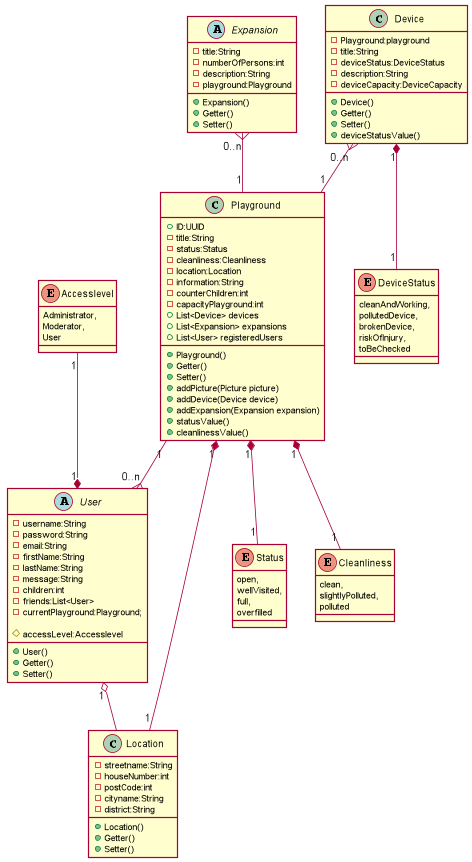

The diagram above was rendered by PlantUML. Its source (embedded in the PNG):
@startuml
skinparam shadowing false

class Playground {
  +ID:UUID
  -title:String
  -status:Status
  -cleanliness:Cleanliness
  -location:Location
  -information:String
  -counterChildren:int
  -capacityPlayground:int
  +List<Device> devices
  +List<Expansion> expansions
  +List<User> registeredUsers

  +Playground()
  +Getter()
  +Setter()
  +addPicture(Picture picture)
  +addDevice(Device device)
  +addExpansion(Expansion expansion)
  +statusValue()
  +cleanlinessValue()
}

class Location{
 -streetname:String
 -houseNumber:int
 -postCode:int
 -cityname:String
 -district:String

 +Location()
 +Getter()
 +Setter()
}

class Device{
-Playground:playground
-title:String
-deviceStatus:DeviceStatus
-description:String
-deviceCapacity:DeviceCapacity

+Device()
+Getter()
+Setter()
+deviceStatusValue()
}

abstract class User{
-username:String
-password:String
-email:String
-firstName:String
-lastName:String
-message:String
-children:int
-friends:List<User>
-currentPlayground:Playground;

#accessLevel:Accesslevel

+User()
+Getter()
+Setter()
}


abstract class Expansion{
-title:String
-numberOfPersons:int
-description:String
-playground:Playground

+Expansion()
+Getter()
+Setter()
}

enum DeviceStatus{
    cleanAndWorking,
    pollutedDevice,
    brokenDevice,
    riskOfInjury,
    toBeChecked

}
enum Status{
 open,
 wellVisited,
 full,
 overfilled
}

enum Cleanliness{
    clean,
    slightlyPolluted,
    polluted
}
enum Accesslevel{
 Administrator,
 Moderator,
 User
}

Playground "1" *-- "1" Location
Playground "1" *-- "1" Status
Playground "1" *-- "1" Cleanliness

Playground "1" --{ "0..n" User
User "1" o-- Location
Accesslevel "1" --* "1" User
Device "0..n" }-- "1" Playground
Device "1" *-- "1" DeviceStatus
Expansion "0..n" }-- "1" Playground


@enduml